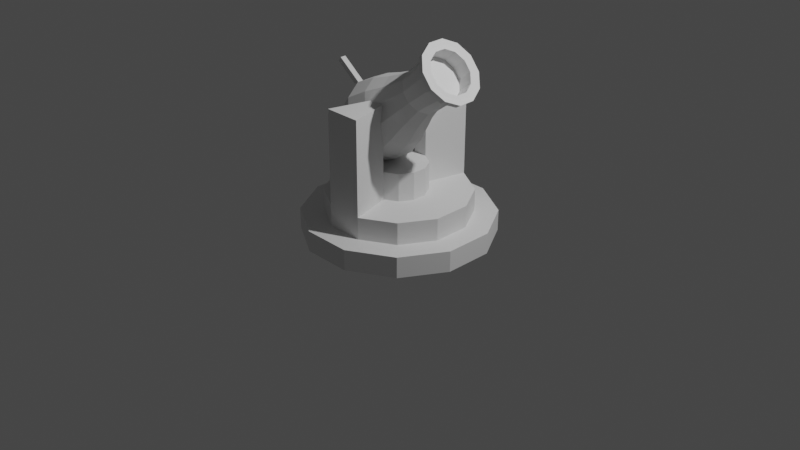 # Source: Bombard.blend  (saved by Blender 2.80.43; exported with 4.5.12 LTS)
import bpy
from mathutils import Matrix  # noqa: F401  (used for matrix-valued properties, if any)

bpy.ops.wm.read_factory_settings(use_empty=True)
scene = bpy.context.scene
scene.name = 'Scene'

# ---- collections
col_collection = bpy.data.collections.new('Collection'); scene.collection.children.link(col_collection)

# ---- world
world_world = bpy.data.worlds.new('World'); scene.world = world_world
world_world.use_nodes = True; world_world.node_tree.nodes.clear()
_N = world_world.node_tree.nodes; _L = world_world.node_tree.links
n0 = _N.new('ShaderNodeOutputWorld'); n0.name = 'World Output'; n0.location = (300, 300)
n1 = _N.new('ShaderNodeBackground'); n1.name = 'Background'; n1.location = (10, 300)
n1.inputs[0].default_value = (0.05088, 0.05088, 0.05088, 1.0)
_L.new(n1.outputs[0], n0.inputs[0])
n0.is_active_output = True
world_world.color = (0.05088, 0.05088, 0.05088)
world_world.use_sun_shadow = False
world_world.sun_shadow_jitter_overblur = 0.0

# ---- cameras
cam_camera = bpy.data.cameras.new('Camera')
cam_camera.clip_end = 100.0
cam_camera.ortho_scale = 7.314
cam_camera.dof.focus_distance = 0.0
cam_camera.dof.aperture_fstop = 128.0

# ---- lights
light_light = bpy.data.lights.new('Light', 'POINT')
light_light.transmission_factor = 0.0
light_light.cutoff_distance = 30.0
light_light.energy = 1000.0
light_light.shadow_buffer_clip_start = 1.001
light_light.shadow_soft_size = 0.1
light_light.shadow_maximum_resolution = 0.006
light_light.use_absolute_resolution = True

# ---- meshes
me_cylinder = bpy.data.meshes.new('Cylinder')
me_cylinder.from_pydata([(0.0, 1.0, -0.1106), (0.0, 1.0, 0.1106), (0.5, 0.866, -0.1106), (0.5, 0.866, 0.1106), (0.866, 0.5, -0.1106), (0.866, 0.5, 0.1106), (1.0, -4.371e-08, -0.1106), (1.0, -4.371e-08, 0.1106), (0.866, -0.5, -0.1106), (0.866, -0.5, 0.1106), (0.5, -0.866, -0.1106), (0.5, -0.866, 0.1106), (1.51e-07, -1.0, -0.1106), (1.51e-07, -1.0, 0.1106), (-0.5, -0.866, -0.1106), (-0.5, -0.866, 0.1106), (-0.866, -0.5, -0.1106), (-0.866, -0.5, 0.1106), (-1.0, -4.649e-07, -0.1106), (-1.0, -4.649e-07, 0.1106), (-0.866, 0.5, -0.1106), (-0.866, 0.5, 0.1106), (-0.5, 0.866, -0.1106), (-0.5, 0.866, 0.1106), (0.3786, 0.6557, 0.1106), (-2.413e-09, 0.7571, 0.1106), (0.6557, 0.3786, 0.1106), (0.7571, -6.687e-08, 0.1106), (0.6557, -0.3786, 0.1106), (0.3786, -0.6557, 0.1106), (1.119e-07, -0.7571, 0.1106), (-0.3786, -0.6557, 0.1106), (-0.6557, -0.3786, 0.1106), (-0.7571, -3.858e-07, 0.1106), (-0.6557, 0.3786, 0.1106), (-0.3786, 0.6557, 0.1106), (0.3786, 0.6557, 0.3433), (-2.413e-09, 0.7571, 0.3433), (0.6557, 0.3786, 0.3433), (0.7571, -6.687e-08, 0.3433), (0.6557, -0.3786, 0.3433), (0.3786, -0.6557, 0.3433), (1.119e-07, -0.7571, 0.3433), (-0.3786, -0.6557, 0.3433), (-0.6557, -0.3786, 0.3433), (-0.7571, -3.858e-07, 0.3433), (-0.6557, 0.3786, 0.3433), (-0.3786, 0.6557, 0.3433), (0.1485, 0.2572, 0.3433), (-1.453e-08, 0.297, 0.3433), (0.2572, 0.1485, 0.3433), (0.297, -1.168e-07, 0.3433), (0.2572, -0.1485, 0.3433), (0.1485, -0.2572, 0.3433), (3.032e-08, -0.297, 0.3433), (-0.1485, -0.2572, 0.3433), (-0.2572, -0.1485, 0.3433), (-0.297, -2.419e-07, 0.3433), (-0.2572, 0.1485, 0.3433), (-0.1485, 0.2572, 0.3433), (0.1485, 0.2572, 0.6358), (-1.865e-08, 0.297, 0.6358), (0.2572, 0.1485, 0.6358), (0.297, -1.168e-07, 0.6358), (0.2572, -0.1485, 0.6358), (0.1485, -0.2572, 0.6358), (2.62e-08, -0.297, 0.6358), (-0.1485, -0.2572, 0.6358), (-0.2572, -0.1485, 0.6358), (-0.297, -2.419e-07, 0.6358), (-0.2572, 0.1485, 0.6358), (-0.1485, 0.2572, 0.6358), (1.119e-07, -0.7571, 1.336), (0.3786, -0.6557, 1.336), (-2.413e-09, 0.7571, 1.336), (-0.3786, 0.6557, 1.336), (3.032e-08, -0.297, 1.336), (0.1485, -0.2572, 1.336), (-1.453e-08, 0.297, 1.336), (-0.1485, 0.2572, 1.336), (1.119e-07, -0.7571, 0.3433), (0.3786, -0.6557, 0.3433), (-2.413e-09, 0.7571, 0.3433), (-0.3786, 0.6557, 0.3433), (1.119e-07, -0.7571, 1.336), (0.3786, -0.6557, 1.336), (-2.413e-09, 0.7571, 1.336), (-0.3786, 0.6557, 1.336), (-2.413e-09, 0.7571, 0.3433), (-0.3786, 0.6557, 0.3433), (-2.413e-09, 0.7571, 1.336), (-0.3786, 0.6557, 1.336)], [], [(0, 1, 3, 2), (2, 3, 5, 4), (4, 5, 7, 6), (6, 7, 9, 8), (8, 9, 11, 10), (10, 11, 13, 12), (12, 13, 15, 14), (14, 15, 17, 16), (16, 17, 19, 18), (18, 19, 21, 20), (11, 9, 28, 29), (20, 21, 23, 22), (22, 23, 1, 0), (0, 2, 4, 6, 8, 10, 12, 14, 16, 18, 20, 22), (30, 29, 41, 42), (9, 7, 27, 28), (1, 23, 35, 25), (3, 1, 25, 24), (7, 5, 26, 27), (23, 21, 34, 35), (5, 3, 24, 26), (21, 19, 33, 34), (19, 17, 32, 33), (17, 15, 31, 32), (15, 13, 30, 31), (13, 11, 29, 30), (72, 42, 80, 84), (27, 26, 38, 39), (34, 33, 45, 46), (31, 30, 42, 43), (28, 27, 39, 40), (35, 34, 46, 47), (24, 25, 37, 36), (32, 31, 43, 44), (29, 28, 40, 41), (25, 35, 47, 37), (26, 24, 36, 38), (33, 32, 44, 45), (57, 56, 68, 69), (39, 38, 50, 51), (46, 45, 57, 58), (43, 42, 54, 55), (40, 39, 51, 52), (47, 46, 58, 59), (36, 37, 49, 48), (44, 43, 55, 56), (41, 40, 52, 53), (47, 59, 79, 75), (38, 36, 48, 50), (45, 44, 56, 57), (60, 61, 71, 70, 69, 68, 67, 66, 65, 64, 63, 62), (54, 53, 65, 66), (51, 50, 62, 63), (58, 57, 69, 70), (55, 54, 66, 67), (52, 51, 63, 64), (59, 58, 70, 71), (48, 49, 61, 60), (56, 55, 67, 68), (53, 52, 64, 65), (49, 59, 71, 61), (50, 48, 60, 62), (72, 73, 77, 76), (74, 75, 79, 78), (53, 54, 76, 77), (37, 47, 83, 82), (41, 53, 77, 73), (49, 37, 74, 78), (54, 42, 72, 76), (59, 49, 78, 79), (86, 82, 88, 90), (80, 81, 85, 84), (75, 74, 86, 87), (74, 37, 82, 86), (42, 41, 81, 80), (41, 73, 85, 81), (73, 72, 84, 85), (47, 75, 87, 83), (88, 89, 91, 90), (87, 86, 90, 91), (82, 83, 89, 88), (83, 87, 91, 89)])
_uv = me_cylinder.uv_layers.new(name='UVMap')
_uv.uv.foreach_set('vector', [1.0, 0.5, 1.0, 1.0, 0.9167, 1.0, 0.9167, 0.5, 0.9167, 0.5, 0.9167, 1.0, 0.8333, 1.0, 0.8333, 0.5, 0.8333, 0.5, 0.8333, 1.0, 0.75, 1.0, 0.75, 0.5, 0.75, 0.5, 0.75, 1.0, 0.6667, 1.0, 0.6667, 0.5, 0.6667, 0.5, 0.6667, 1.0, 0.5833, 1.0, 0.5833, 0.5, 0.5833, 0.5, 0.5833, 1.0, 0.5, 1.0, 0.5, 0.5, 0.5, 0.5, 0.5, 1.0, 0.4167, 1.0, 0.4167, 0.5, 0.4167, 0.5, 0.4167, 1.0, 0.3333, 1.0, 0.3333, 0.5, 0.3333, 0.5, 0.3333, 1.0, 0.25, 1.0, 0.25, 0.5, 0.25, 0.5, 0.25, 1.0, 0.1667, 1.0, 0.1667, 0.5, 0.5833, 1.0, 0.6667, 1.0, 0.6667, 1.0, 0.5833, 1.0, 0.1667, 0.5, 0.1667, 1.0, 0.08333, 1.0, 0.08333, 0.5, 0.08333, 0.5, 0.08333, 1.0, 7.451e-08, 1.0, 7.451e-08, 0.5, 0.75, 0.49, 0.87, 0.4578, 0.9578, 0.37, 0.99, 0.25, 0.9578, 0.13, 0.87, 0.04215, 0.75, 0.01, 0.63, 0.04215, 0.5422, 0.13, 0.51, 0.25, 0.5422, 0.37, 0.63, 0.4578, 0.5, 1.0, 0.5833, 1.0, 0.5833, 1.0, 0.5, 1.0, 0.6667, 1.0, 0.75, 1.0, 0.75, 1.0, 0.6667, 1.0, 7.451e-08, 1.0, 0.08333, 1.0, 0.08333, 1.0, 7.451e-08, 1.0, 0.9167, 1.0, 1.0, 1.0, 1.0, 1.0, 0.9167, 1.0, 0.75, 1.0, 0.8333, 1.0, 0.8333, 1.0, 0.75, 1.0, 0.08333, 1.0, 0.1667, 1.0, 0.1667, 1.0, 0.08333, 1.0, 0.8333, 1.0, 0.9167, 1.0, 0.9167, 1.0, 0.8333, 1.0, 0.1667, 1.0, 0.25, 1.0, 0.25, 1.0, 0.1667, 1.0, 0.25, 1.0, 0.3333, 1.0, 0.3333, 1.0, 0.25, 1.0, 0.3333, 1.0, 0.4167, 1.0, 0.4167, 1.0, 0.3333, 1.0, 0.4167, 1.0, 0.5, 1.0, 0.5, 1.0, 0.4167, 1.0, 0.5, 1.0, 0.5833, 1.0, 0.5833, 1.0, 0.5, 1.0, 0.5, 1.0, 0.5, 1.0, 0.5, 1.0, 0.5, 1.0, 0.75, 1.0, 0.8333, 1.0, 0.8333, 1.0, 0.75, 1.0, 0.1667, 1.0, 0.25, 1.0, 0.25, 1.0, 0.1667, 1.0, 0.4167, 1.0, 0.5, 1.0, 0.5, 1.0, 0.4167, 1.0, 0.6667, 1.0, 0.75, 1.0, 0.75, 1.0, 0.6667, 1.0, 0.08333, 1.0, 0.1667, 1.0, 0.1667, 1.0, 0.08333, 1.0, 0.9167, 1.0, 1.0, 1.0, 1.0, 1.0, 0.9167, 1.0, 0.3333, 1.0, 0.4167, 1.0, 0.4167, 1.0, 0.3333, 1.0, 0.5833, 1.0, 0.6667, 1.0, 0.6667, 1.0, 0.5833, 1.0, 7.451e-08, 1.0, 0.08333, 1.0, 0.08333, 1.0, 7.451e-08, 1.0, 0.8333, 1.0, 0.9167, 1.0, 0.9167, 1.0, 0.8333, 1.0, 0.25, 1.0, 0.3333, 1.0, 0.3333, 1.0, 0.25, 1.0, 0.25, 1.0, 0.3333, 1.0, 0.3333, 1.0, 0.25, 1.0, 0.75, 1.0, 0.8333, 1.0, 0.8333, 1.0, 0.75, 1.0, 0.1667, 1.0, 0.25, 1.0, 0.25, 1.0, 0.1667, 1.0, 0.4167, 1.0, 0.5, 1.0, 0.5, 1.0, 0.4167, 1.0, 0.6667, 1.0, 0.75, 1.0, 0.75, 1.0, 0.6667, 1.0, 0.08333, 1.0, 0.1667, 1.0, 0.1667, 1.0, 0.08333, 1.0, 0.9167, 1.0, 1.0, 1.0, 1.0, 1.0, 0.9167, 1.0, 0.3333, 1.0, 0.4167, 1.0, 0.4167, 1.0, 0.3333, 1.0, 0.5833, 1.0, 0.6667, 1.0, 0.6667, 1.0, 0.5833, 1.0, 0.08333, 1.0, 0.08333, 1.0, 0.08333, 1.0, 0.08333, 1.0, 0.8333, 1.0, 0.9167, 1.0, 0.9167, 1.0, 0.8333, 1.0, 0.25, 1.0, 0.3333, 1.0, 0.3333, 1.0, 0.25, 1.0, 0.37, 0.4578, 0.25, 0.49, 0.13, 0.4578, 0.04215, 0.37, 0.01, 0.25, 0.04215, 0.13, 0.13, 0.04215, 0.25, 0.01, 0.37, 0.04215, 0.4578, 0.13, 0.49, 0.25, 0.4578, 0.37, 0.5, 1.0, 0.5833, 1.0, 0.5833, 1.0, 0.5, 1.0, 0.75, 1.0, 0.8333, 1.0, 0.8333, 1.0, 0.75, 1.0, 0.1667, 1.0, 0.25, 1.0, 0.25, 1.0, 0.1667, 1.0, 0.4167, 1.0, 0.5, 1.0, 0.5, 1.0, 0.4167, 1.0, 0.6667, 1.0, 0.75, 1.0, 0.75, 1.0, 0.6667, 1.0, 0.08333, 1.0, 0.1667, 1.0, 0.1667, 1.0, 0.08333, 1.0, 0.9167, 1.0, 1.0, 1.0, 1.0, 1.0, 0.9167, 1.0, 0.3333, 1.0, 0.4167, 1.0, 0.4167, 1.0, 0.3333, 1.0, 0.5833, 1.0, 0.6667, 1.0, 0.6667, 1.0, 0.5833, 1.0, 7.451e-08, 1.0, 0.08333, 1.0, 0.08333, 1.0, 7.451e-08, 1.0, 0.8333, 1.0, 0.9167, 1.0, 0.9167, 1.0, 0.8333, 1.0, 0.5, 1.0, 0.5833, 1.0, 0.5833, 1.0, 0.5, 1.0, 7.451e-08, 1.0, 0.08333, 1.0, 0.08333, 1.0, 7.451e-08, 1.0, 0.5833, 1.0, 0.5, 1.0, 0.5, 1.0, 0.5833, 1.0, 7.451e-08, 1.0, 0.08333, 1.0, 0.08333, 1.0, 7.451e-08, 1.0, 0.5833, 1.0, 0.5833, 1.0, 0.5833, 1.0, 0.5833, 1.0, 1.0, 1.0, 1.0, 1.0, 1.0, 1.0, 1.0, 1.0, 0.5, 1.0, 0.5, 1.0, 0.5, 1.0, 0.5, 1.0, 0.08333, 1.0, 7.451e-08, 1.0, 7.451e-08, 1.0, 0.08333, 1.0, 1.0, 1.0, 1.0, 1.0, 1.0, 1.0, 1.0, 1.0, 0.5, 1.0, 0.5833, 1.0, 0.5833, 1.0, 0.5, 1.0, 0.08333, 1.0, 7.451e-08, 1.0, 7.451e-08, 1.0, 0.08333, 1.0, 1.0, 1.0, 1.0, 1.0, 1.0, 1.0, 1.0, 1.0, 0.5, 1.0, 0.5833, 1.0, 0.5833, 1.0, 0.5, 1.0, 0.5833, 1.0, 0.5833, 1.0, 0.5833, 1.0, 0.5833, 1.0, 0.5833, 1.0, 0.5, 1.0, 0.5, 1.0, 0.5833, 1.0, 0.08333, 1.0, 0.08333, 1.0, 0.08333, 1.0, 0.08333, 1.0, 7.451e-08, 1.0, 0.08333, 1.0, 0.08333, 1.0, 7.451e-08, 1.0, 0.08333, 1.0, 7.451e-08, 1.0, 7.451e-08, 1.0, 0.08333, 1.0, 7.451e-08, 1.0, 0.08333, 1.0, 0.08333, 1.0, 7.451e-08, 1.0, 0.08333, 1.0, 0.08333, 1.0, 0.08333, 1.0, 0.08333, 1.0])
me_cylinder.use_remesh_preserve_volume = False
me_cylinder.use_remesh_preserve_attributes = False
me_cylinder.use_mirror_vertex_groups = False
me_cylinder.update()
me_cylinder_001 = bpy.data.meshes.new('Cylinder.001')
me_cylinder_001.from_pydata([(1.96e-07, 0.3759, -0.6943), (1.735e-07, 0.2722, 0.6339), (0.1879, 0.3255, -0.6943), (0.1361, 0.2358, 0.6339), (0.3255, 0.1879, -0.6943), (0.2358, 0.1361, 0.6339), (0.3759, -9.554e-08, -0.6943), (0.2722, -1.103e-07, 0.6339), (0.3255, -0.1879, -0.6943), (0.2358, -0.1361, 0.6339), (0.1879, -0.3255, -0.6943), (0.1361, -0.2358, 0.6339), (2.368e-07, -0.3759, -0.6943), (2.146e-07, -0.2722, 0.6339), (-0.1879, -0.3255, -0.6943), (-0.1361, -0.2358, 0.6339), (-0.3255, -0.1879, -0.6943), (-0.2358, -0.1361, 0.6339), (-0.3759, -2.539e-07, -0.6943), (-0.2722, -2.249e-07, 0.6339), (-0.3255, 0.1879, -0.6943), (-0.2358, 0.1361, 0.6339), (-0.1879, 0.3255, -0.6943), (-0.1361, 0.2358, 0.6339), (2.173e-07, 0.4309, -0.4754), (2.083e-07, 0.3759, -0.2566), (1.968e-07, 0.2993, -0.06158), (1.872e-07, 0.2558, 0.06925), (1.802e-07, 0.2291, 0.1785), (1.76e-07, 0.2324, 0.2973), (1.75e-07, 0.2482, 0.4492), (0.1241, 0.215, 0.4492), (0.1162, 0.2013, 0.2973), (0.1146, 0.1984, 0.1785), (0.1279, 0.2215, 0.06925), (0.1496, 0.2592, -0.06158), (0.1879, 0.3255, -0.2566), (0.2155, 0.3732, -0.4754), (0.215, 0.1241, 0.4492), (0.2013, 0.1162, 0.2973), (0.1984, 0.1146, 0.1785), (0.2215, 0.1279, 0.06925), (0.2592, 0.1496, -0.06158), (0.3255, 0.1879, -0.2566), (0.3732, 0.2155, -0.4754), (0.2482, -1.134e-07, 0.4492), (0.2324, -1.146e-07, 0.2973), (0.2291, -1.137e-07, 0.1785), (0.2558, -1.096e-07, 0.06925), (0.2993, -1.039e-07, -0.06158), (0.3759, -9.554e-08, -0.2566), (0.4309, -8.771e-08, -0.4754), (0.215, -0.1241, 0.4492), (0.2013, -0.1162, 0.2973), (0.1984, -0.1146, 0.1785), (0.2215, -0.1279, 0.06925), (0.2592, -0.1496, -0.06158), (0.3255, -0.1879, -0.2566), (0.3732, -0.2155, -0.4754), (0.1241, -0.215, 0.4492), (0.1162, -0.2013, 0.2973), (0.1146, -0.1984, 0.1785), (0.1279, -0.2215, 0.06925), (0.1496, -0.2592, -0.06158), (0.1879, -0.3255, -0.2566), (0.2155, -0.3732, -0.4754), (2.105e-07, -0.2482, 0.4492), (2.079e-07, -0.2324, 0.2973), (2.095e-07, -0.2291, 0.1785), (2.184e-07, -0.2558, 0.06925), (2.31e-07, -0.2993, -0.06158), (2.492e-07, -0.3759, -0.2566), (2.581e-07, -0.4309, -0.4754), (-0.1241, -0.215, 0.4492), (-0.1162, -0.2013, 0.2973), (-0.1146, -0.1984, 0.1785), (-0.1279, -0.2215, 0.06925), (-0.1496, -0.2592, -0.06158), (-0.1879, -0.3255, -0.2566), (-0.2155, -0.3732, -0.4754), (-0.215, -0.1241, 0.4492), (-0.2013, -0.1162, 0.2973), (-0.1984, -0.1146, 0.1785), (-0.2215, -0.1279, 0.06925), (-0.2592, -0.1496, -0.06158), (-0.3255, -0.1879, -0.2566), (-0.3732, -0.2155, -0.4754), (-0.2482, -2.18e-07, 0.4492), (-0.2324, -2.125e-07, 0.2973), (-0.2291, -2.102e-07, 0.1785), (-0.2558, -2.173e-07, 0.06925), (-0.2993, -2.299e-07, -0.06158), (-0.3759, -2.539e-07, -0.2566), (-0.4309, -2.692e-07, -0.4754), (-0.215, 0.1241, 0.4492), (-0.2013, 0.1162, 0.2973), (-0.1984, 0.1146, 0.1785), (-0.2215, 0.1279, 0.06925), (-0.2592, 0.1496, -0.06158), (-0.3255, 0.1879, -0.2566), (-0.3732, 0.2155, -0.4754), (-0.1241, 0.215, 0.4492), (-0.1162, 0.2013, 0.2973), (-0.1146, 0.1984, 0.1785), (-0.1279, 0.2215, 0.06925), (-0.1496, 0.2592, -0.06158), (-0.1879, 0.3255, -0.2566), (-0.2155, 0.3732, -0.4754), (1.739e-07, 0.265, 0.5784), (0.1325, 0.2295, 0.5784), (0.2295, 0.1325, 0.5784), (0.265, -1.112e-07, 0.5784), (0.2295, -0.1325, 0.5784), (0.1325, -0.2295, 0.5784), (2.134e-07, -0.265, 0.5784), (-0.1325, -0.2295, 0.5784), (-0.2295, -0.1325, 0.5784), (-0.265, -2.229e-07, 0.5784), (-0.2295, 0.1325, 0.5784), (-0.1325, 0.2295, 0.5784), (0.1361, 0.2358, 0.6339), (1.735e-07, 0.2722, 0.6339), (1.739e-07, 0.265, 0.5784), (0.2358, 0.1361, 0.6339), (0.2722, -1.103e-07, 0.6339), (0.2358, -0.1361, 0.6339), (0.1361, -0.2358, 0.6339), (2.146e-07, -0.2722, 0.6339), (-0.1361, -0.2358, 0.6339), (-0.2358, -0.1361, 0.6339), (-0.2722, -2.249e-07, 0.6339), (-0.2358, 0.1361, 0.6339), (-0.1361, 0.2358, 0.6339), (0.1325, 0.2295, 0.5784), (0.2295, 0.1325, 0.5784), (0.265, -1.112e-07, 0.5784), (0.2295, -0.1325, 0.5784), (0.1325, -0.2295, 0.5784), (2.134e-07, -0.265, 0.5784), (-0.1325, -0.2295, 0.5784), (-0.2295, -0.1325, 0.5784), (-0.265, -2.229e-07, 0.5784), (-0.2295, 0.1325, 0.5784), (-0.1325, 0.2295, 0.5784), (0.1641, 0.2842, 0.6396), (1.944e-07, 0.3282, 0.6396), (1.914e-07, 0.3195, 0.5727), (0.2842, 0.1641, 0.6396), (0.3282, -9.363e-08, 0.6396), (0.2842, -0.1641, 0.6396), (0.1641, -0.2842, 0.6396), (2.278e-07, -0.3282, 0.6396), (-0.1641, -0.2842, 0.6396), (-0.2842, -0.1641, 0.6396), (-0.3282, -2.562e-07, 0.6396), (-0.2842, 0.1641, 0.6396), (-0.1641, 0.2842, 0.6396), (0.1597, 0.2767, 0.5727), (0.2767, 0.1597, 0.5727), (0.3195, -9.427e-08, 0.5727), (0.2767, -0.1597, 0.5727), (0.1597, -0.2767, 0.5727), (2.232e-07, -0.3195, 0.5727), (-0.1597, -0.2767, 0.5727), (-0.2767, -0.1597, 0.5727), (-0.3195, -2.525e-07, 0.5727), (-0.2767, 0.1597, 0.5727), (-0.1597, 0.2767, 0.5727), (0.1141, 0.1977, 0.6339), (1.688e-07, 0.2282, 0.6339), (0.1977, 0.1141, 0.6339), (0.2282, -1.19e-07, 0.6339), (0.1977, -0.1141, 0.6339), (0.1141, -0.1977, 0.6339), (1.951e-07, -0.2282, 0.6339), (-0.1141, -0.1977, 0.6339), (-0.1977, -0.1141, 0.6339), (-0.2282, -2.151e-07, 0.6339), (-0.1977, 0.1141, 0.6339), (-0.1141, 0.1977, 0.6339), (0.1141, 0.1977, 0.4629), (2.209e-07, 0.2282, 0.4629), (0.1977, 0.1141, 0.4629), (0.2282, -1.134e-07, 0.4629), (0.1977, -0.1141, 0.4629), (0.1141, -0.1977, 0.4629), (2.473e-07, -0.2282, 0.4629), (-0.1141, -0.1977, 0.4629), (-0.1977, -0.1141, 0.4629), (-0.2282, -2.095e-07, 0.4629), (-0.1977, 0.1141, 0.4629), (-0.1141, 0.1977, 0.4629), (1.806e-07, 0.2665, -0.8483), (0.1333, 0.2308, -0.8483), (0.2308, 0.1333, -0.8483), (0.2665, -1.088e-07, -0.8483), (0.2308, -0.1333, -0.8483), (0.1333, -0.2308, -0.8483), (1.927e-07, -0.2665, -0.8483), (-0.1333, -0.2308, -0.8483), (-0.2308, -0.1333, -0.8483), (-0.2665, -2.211e-07, -0.8483), (-0.2308, 0.1333, -0.8483), (-0.1333, 0.2308, -0.8483), (1.38e-07, 0.1421, -0.9479), (0.07106, 0.1231, -0.9479), (0.1231, 0.07106, -0.9479), (0.1421, -1.221e-07, -0.9479), (0.1231, -0.07106, -0.9479), (0.07106, -0.1231, -0.9479), (1.405e-07, -0.1421, -0.9479), (-0.07106, -0.1231, -0.9479), (-0.1231, -0.07106, -0.9479), (-0.1421, -1.86e-07, -0.9479), (-0.1231, 0.07106, -0.9479), (-0.07106, 0.1231, -0.9479), (-0.3732, -0.2155, -0.4754), (-0.3255, -0.1879, -0.6943), (-0.3759, -2.539e-07, -0.6943), (-0.4309, -2.692e-07, -0.4754), (-0.3755, -0.1321, -0.555), (-0.3625, -0.1246, -0.6147), (-0.3762, -0.07333, -0.6147), (-0.3913, -0.07333, -0.555), (-0.3755, -0.1321, -0.555), (-0.3625, -0.1246, -0.6147), (-0.3762, -0.07333, -0.6147), (-0.3913, -0.07333, -0.555), (-0.5534, -0.1798, -0.5997), (-0.5404, -0.1723, -0.6594), (-0.5541, -0.121, -0.6594), (-0.5691, -0.121, -0.5997), (-0.7099, -0.2217, -0.6391), (-0.6969, -0.2142, -0.6988), (-0.7107, -0.1629, -0.6988), (-0.7257, -0.1629, -0.6391)], [], [(9, 11, 126, 125), (115, 114, 138, 139), (23, 1, 121, 132), (116, 115, 139, 140), (13, 15, 128, 127), (3, 5, 123, 120), (109, 108, 122, 133), (117, 116, 140, 141), (110, 109, 133, 134), (17, 19, 130, 129), (11, 9, 172, 173), (7, 9, 125, 124), (118, 117, 141, 142), (20, 22, 203, 202), (22, 107, 24, 0), (107, 106, 25, 24), (106, 105, 26, 25), (105, 104, 27, 26), (104, 103, 28, 27), (103, 102, 29, 28), (102, 101, 30, 29), (20, 100, 107, 22), (100, 99, 106, 107), (99, 98, 105, 106), (98, 97, 104, 105), (97, 96, 103, 104), (96, 95, 102, 103), (95, 94, 101, 102), (18, 93, 100, 20), (93, 92, 99, 100), (92, 91, 98, 99), (91, 90, 97, 98), (90, 89, 96, 97), (89, 88, 95, 96), (88, 87, 94, 95), (16, 86, 216, 217), (86, 85, 92, 93), (85, 84, 91, 92), (84, 83, 90, 91), (83, 82, 89, 90), (82, 81, 88, 89), (81, 80, 87, 88), (14, 79, 86, 16), (79, 78, 85, 86), (78, 77, 84, 85), (77, 76, 83, 84), (76, 75, 82, 83), (75, 74, 81, 82), (74, 73, 80, 81), (12, 72, 79, 14), (72, 71, 78, 79), (71, 70, 77, 78), (70, 69, 76, 77), (69, 68, 75, 76), (68, 67, 74, 75), (67, 66, 73, 74), (10, 65, 72, 12), (65, 64, 71, 72), (64, 63, 70, 71), (63, 62, 69, 70), (62, 61, 68, 69), (61, 60, 67, 68), (60, 59, 66, 67), (8, 58, 65, 10), (58, 57, 64, 65), (57, 56, 63, 64), (56, 55, 62, 63), (55, 54, 61, 62), (54, 53, 60, 61), (53, 52, 59, 60), (6, 51, 58, 8), (51, 50, 57, 58), (50, 49, 56, 57), (49, 48, 55, 56), (48, 47, 54, 55), (47, 46, 53, 54), (46, 45, 52, 53), (4, 44, 51, 6), (44, 43, 50, 51), (43, 42, 49, 50), (42, 41, 48, 49), (41, 40, 47, 48), (40, 39, 46, 47), (39, 38, 45, 46), (2, 37, 44, 4), (37, 36, 43, 44), (36, 35, 42, 43), (35, 34, 41, 42), (34, 33, 40, 41), (33, 32, 39, 40), (32, 31, 38, 39), (0, 24, 37, 2), (24, 25, 36, 37), (25, 26, 35, 36), (26, 27, 34, 35), (27, 28, 33, 34), (28, 29, 32, 33), (29, 30, 31, 32), (101, 119, 108, 30), (94, 118, 119, 101), (87, 117, 118, 94), (80, 116, 117, 87), (73, 115, 116, 80), (66, 114, 115, 73), (59, 113, 114, 66), (52, 112, 113, 59), (45, 111, 112, 52), (38, 110, 111, 45), (31, 109, 110, 38), (30, 108, 109, 31), (129, 130, 154, 153), (137, 136, 160, 161), (128, 129, 153, 152), (138, 137, 161, 162), (121, 120, 144, 145), (127, 128, 152, 151), (139, 138, 162, 163), (126, 127, 151, 150), (140, 139, 163, 164), (133, 122, 146, 157), (125, 126, 150, 149), (141, 140, 164, 165), (19, 21, 131, 130), (114, 113, 137, 138), (5, 7, 124, 123), (15, 17, 129, 128), (113, 112, 136, 137), (1, 3, 120, 121), (108, 119, 143, 122), (112, 111, 135, 136), (11, 13, 127, 126), (119, 118, 142, 143), (21, 23, 132, 131), (111, 110, 134, 135), (146, 145, 144, 157), (157, 144, 147, 158), (158, 147, 148, 159), (159, 148, 149, 160), (160, 149, 150, 161), (161, 150, 151, 162), (162, 151, 152, 163), (163, 152, 153, 164), (164, 153, 154, 165), (165, 154, 155, 166), (166, 155, 156, 167), (167, 156, 145, 146), (122, 143, 167, 146), (120, 123, 147, 144), (136, 135, 159, 160), (130, 131, 155, 154), (143, 142, 166, 167), (123, 124, 148, 147), (135, 134, 158, 159), (131, 132, 156, 155), (142, 141, 165, 166), (124, 125, 149, 148), (134, 133, 157, 158), (132, 121, 145, 156), (172, 171, 183, 184), (9, 7, 171, 172), (1, 23, 179, 169), (3, 1, 169, 168), (7, 5, 170, 171), (23, 21, 178, 179), (5, 3, 168, 170), (21, 19, 177, 178), (19, 17, 176, 177), (17, 15, 175, 176), (15, 13, 174, 175), (13, 11, 173, 174), (180, 181, 191, 190, 189, 188, 187, 186, 185, 184, 183, 182), (179, 178, 190, 191), (168, 169, 181, 180), (176, 175, 187, 188), (173, 172, 184, 185), (169, 179, 191, 181), (170, 168, 180, 182), (177, 176, 188, 189), (174, 173, 185, 186), (171, 170, 182, 183), (178, 177, 189, 190), (175, 174, 186, 187), (198, 199, 211, 210), (2, 4, 194, 193), (18, 20, 202, 201), (16, 18, 201, 200), (14, 16, 200, 199), (12, 14, 199, 198), (10, 12, 198, 197), (8, 10, 197, 196), (6, 8, 196, 195), (22, 0, 192, 203), (0, 2, 193, 192), (4, 6, 195, 194), (204, 205, 206, 207, 208, 209, 210, 211, 212, 213, 214, 215), (195, 196, 208, 207), (202, 203, 215, 214), (192, 193, 205, 204), (199, 200, 212, 211), (196, 197, 209, 208), (203, 192, 204, 215), (193, 194, 206, 205), (200, 201, 213, 212), (197, 198, 210, 209), (194, 195, 207, 206), (201, 202, 214, 213), (219, 218, 222, 223), (86, 93, 219, 216), (93, 18, 218, 219), (18, 16, 217, 218), (220, 223, 227, 224), (217, 216, 220, 221), (216, 219, 223, 220), (218, 217, 221, 222), (227, 226, 230, 231), (222, 221, 225, 226), (223, 222, 226, 227), (221, 220, 224, 225), (231, 230, 234, 235), (225, 224, 228, 229), (224, 227, 231, 228), (226, 225, 229, 230), (233, 232, 235, 234), (229, 228, 232, 233), (228, 231, 235, 232), (230, 229, 233, 234)])
_uv = me_cylinder_001.uv_layers.new(name='UVMap')
_uv.uv.foreach_set('vector', [0.4578, 0.13, 0.37, 0.04215, 0.37, 0.04215, 0.4578, 0.13, 0.4167, 0.9812, 0.5, 0.9812, 0.5, 0.9812, 0.4167, 0.9812, 0.13, 0.4578, 0.25, 0.49, 0.25, 0.49, 0.13, 0.4578, 0.3333, 0.9812, 0.4167, 0.9812, 0.4167, 0.9812, 0.3333, 0.9812, 0.25, 0.01, 0.13, 0.04215, 0.13, 0.04215, 0.25, 0.01, 0.37, 0.4578, 0.4578, 0.37, 0.4578, 0.37, 0.37, 0.4578, 0.9167, 0.9812, 1.0, 0.9812, 1.0, 0.9812, 0.9167, 0.9812, 0.25, 0.9812, 0.3333, 0.9812, 0.3333, 0.9812, 0.25, 0.9812, 0.8333, 0.9812, 0.9167, 0.9812, 0.9167, 0.9812, 0.8333, 0.9812, 0.04215, 0.13, 0.01, 0.25, 0.01, 0.25, 0.04215, 0.13, 0.37, 0.04215, 0.4578, 0.13, 0.4578, 0.13, 0.37, 0.04215, 0.49, 0.25, 0.4578, 0.13, 0.4578, 0.13, 0.49, 0.25, 0.1667, 0.9812, 0.25, 0.9812, 0.25, 0.9812, 0.1667, 0.9812, 0.1667, 0.5, 0.08333, 0.5, 0.08333, 0.5, 0.1667, 0.5, 0.08333, 0.5, 0.08333, 0.5625, 7.451e-08, 0.5625, 7.451e-08, 0.5, 0.08333, 0.5625, 0.08333, 0.625, 7.451e-08, 0.625, 7.451e-08, 0.5625, 0.08333, 0.625, 0.08333, 0.6875, 7.451e-08, 0.6875, 7.451e-08, 0.625, 0.08333, 0.6875, 0.08333, 0.75, 7.451e-08, 0.75, 7.451e-08, 0.6875, 0.08333, 0.75, 0.08333, 0.8125, 7.451e-08, 0.8125, 7.451e-08, 0.75, 0.08333, 0.8125, 0.08333, 0.875, 7.451e-08, 0.875, 7.451e-08, 0.8125, 0.08333, 0.875, 0.08333, 0.9375, 7.451e-08, 0.9375, 7.451e-08, 0.875, 0.1667, 0.5, 0.1667, 0.5625, 0.08333, 0.5625, 0.08333, 0.5, 0.1667, 0.5625, 0.1667, 0.625, 0.08333, 0.625, 0.08333, 0.5625, 0.1667, 0.625, 0.1667, 0.6875, 0.08333, 0.6875, 0.08333, 0.625, 0.1667, 0.6875, 0.1667, 0.75, 0.08333, 0.75, 0.08333, 0.6875, 0.1667, 0.75, 0.1667, 0.8125, 0.08333, 0.8125, 0.08333, 0.75, 0.1667, 0.8125, 0.1667, 0.875, 0.08333, 0.875, 0.08333, 0.8125, 0.1667, 0.875, 0.1667, 0.9375, 0.08333, 0.9375, 0.08333, 0.875, 0.25, 0.5, 0.25, 0.5625, 0.1667, 0.5625, 0.1667, 0.5, 0.25, 0.5625, 0.25, 0.625, 0.1667, 0.625, 0.1667, 0.5625, 0.25, 0.625, 0.25, 0.6875, 0.1667, 0.6875, 0.1667, 0.625, 0.25, 0.6875, 0.25, 0.75, 0.1667, 0.75, 0.1667, 0.6875, 0.25, 0.75, 0.25, 0.8125, 0.1667, 0.8125, 0.1667, 0.75, 0.25, 0.8125, 0.25, 0.875, 0.1667, 0.875, 0.1667, 0.8125, 0.25, 0.875, 0.25, 0.9375, 0.1667, 0.9375, 0.1667, 0.875, 0.3333, 0.5, 0.3333, 0.5625, 0.3333, 0.5625, 0.3333, 0.5, 0.3333, 0.5625, 0.3333, 0.625, 0.25, 0.625, 0.25, 0.5625, 0.3333, 0.625, 0.3333, 0.6875, 0.25, 0.6875, 0.25, 0.625, 0.3333, 0.6875, 0.3333, 0.75, 0.25, 0.75, 0.25, 0.6875, 0.3333, 0.75, 0.3333, 0.8125, 0.25, 0.8125, 0.25, 0.75, 0.3333, 0.8125, 0.3333, 0.875, 0.25, 0.875, 0.25, 0.8125, 0.3333, 0.875, 0.3333, 0.9375, 0.25, 0.9375, 0.25, 0.875, 0.4167, 0.5, 0.4167, 0.5625, 0.3333, 0.5625, 0.3333, 0.5, 0.4167, 0.5625, 0.4167, 0.625, 0.3333, 0.625, 0.3333, 0.5625, 0.4167, 0.625, 0.4167, 0.6875, 0.3333, 0.6875, 0.3333, 0.625, 0.4167, 0.6875, 0.4167, 0.75, 0.3333, 0.75, 0.3333, 0.6875, 0.4167, 0.75, 0.4167, 0.8125, 0.3333, 0.8125, 0.3333, 0.75, 0.4167, 0.8125, 0.4167, 0.875, 0.3333, 0.875, 0.3333, 0.8125, 0.4167, 0.875, 0.4167, 0.9375, 0.3333, 0.9375, 0.3333, 0.875, 0.5, 0.5, 0.5, 0.5625, 0.4167, 0.5625, 0.4167, 0.5, 0.5, 0.5625, 0.5, 0.625, 0.4167, 0.625, 0.4167, 0.5625, 0.5, 0.625, 0.5, 0.6875, 0.4167, 0.6875, 0.4167, 0.625, 0.5, 0.6875, 0.5, 0.75, 0.4167, 0.75, 0.4167, 0.6875, 0.5, 0.75, 0.5, 0.8125, 0.4167, 0.8125, 0.4167, 0.75, 0.5, 0.8125, 0.5, 0.875, 0.4167, 0.875, 0.4167, 0.8125, 0.5, 0.875, 0.5, 0.9375, 0.4167, 0.9375, 0.4167, 0.875, 0.5833, 0.5, 0.5833, 0.5625, 0.5, 0.5625, 0.5, 0.5, 0.5833, 0.5625, 0.5833, 0.625, 0.5, 0.625, 0.5, 0.5625, 0.5833, 0.625, 0.5833, 0.6875, 0.5, 0.6875, 0.5, 0.625, 0.5833, 0.6875, 0.5833, 0.75, 0.5, 0.75, 0.5, 0.6875, 0.5833, 0.75, 0.5833, 0.8125, 0.5, 0.8125, 0.5, 0.75, 0.5833, 0.8125, 0.5833, 0.875, 0.5, 0.875, 0.5, 0.8125, 0.5833, 0.875, 0.5833, 0.9375, 0.5, 0.9375, 0.5, 0.875, 0.6667, 0.5, 0.6667, 0.5625, 0.5833, 0.5625, 0.5833, 0.5, 0.6667, 0.5625, 0.6667, 0.625, 0.5833, 0.625, 0.5833, 0.5625, 0.6667, 0.625, 0.6667, 0.6875, 0.5833, 0.6875, 0.5833, 0.625, 0.6667, 0.6875, 0.6667, 0.75, 0.5833, 0.75, 0.5833, 0.6875, 0.6667, 0.75, 0.6667, 0.8125, 0.5833, 0.8125, 0.5833, 0.75, 0.6667, 0.8125, 0.6667, 0.875, 0.5833, 0.875, 0.5833, 0.8125, 0.6667, 0.875, 0.6667, 0.9375, 0.5833, 0.9375, 0.5833, 0.875, 0.75, 0.5, 0.75, 0.5625, 0.6667, 0.5625, 0.6667, 0.5, 0.75, 0.5625, 0.75, 0.625, 0.6667, 0.625, 0.6667, 0.5625, 0.75, 0.625, 0.75, 0.6875, 0.6667, 0.6875, 0.6667, 0.625, 0.75, 0.6875, 0.75, 0.75, 0.6667, 0.75, 0.6667, 0.6875, 0.75, 0.75, 0.75, 0.8125, 0.6667, 0.8125, 0.6667, 0.75, 0.75, 0.8125, 0.75, 0.875, 0.6667, 0.875, 0.6667, 0.8125, 0.75, 0.875, 0.75, 0.9375, 0.6667, 0.9375, 0.6667, 0.875, 0.8333, 0.5, 0.8333, 0.5625, 0.75, 0.5625, 0.75, 0.5, 0.8333, 0.5625, 0.8333, 0.625, 0.75, 0.625, 0.75, 0.5625, 0.8333, 0.625, 0.8333, 0.6875, 0.75, 0.6875, 0.75, 0.625, 0.8333, 0.6875, 0.8333, 0.75, 0.75, 0.75, 0.75, 0.6875, 0.8333, 0.75, 0.8333, 0.8125, 0.75, 0.8125, 0.75, 0.75, 0.8333, 0.8125, 0.8333, 0.875, 0.75, 0.875, 0.75, 0.8125, 0.8333, 0.875, 0.8333, 0.9375, 0.75, 0.9375, 0.75, 0.875, 0.9167, 0.5, 0.9167, 0.5625, 0.8333, 0.5625, 0.8333, 0.5, 0.9167, 0.5625, 0.9167, 0.625, 0.8333, 0.625, 0.8333, 0.5625, 0.9167, 0.625, 0.9167, 0.6875, 0.8333, 0.6875, 0.8333, 0.625, 0.9167, 0.6875, 0.9167, 0.75, 0.8333, 0.75, 0.8333, 0.6875, 0.9167, 0.75, 0.9167, 0.8125, 0.8333, 0.8125, 0.8333, 0.75, 0.9167, 0.8125, 0.9167, 0.875, 0.8333, 0.875, 0.8333, 0.8125, 0.9167, 0.875, 0.9167, 0.9375, 0.8333, 0.9375, 0.8333, 0.875, 1.0, 0.5, 1.0, 0.5625, 0.9167, 0.5625, 0.9167, 0.5, 1.0, 0.5625, 1.0, 0.625, 0.9167, 0.625, 0.9167, 0.5625, 1.0, 0.625, 1.0, 0.6875, 0.9167, 0.6875, 0.9167, 0.625, 1.0, 0.6875, 1.0, 0.75, 0.9167, 0.75, 0.9167, 0.6875, 1.0, 0.75, 1.0, 0.8125, 0.9167, 0.8125, 0.9167, 0.75, 1.0, 0.8125, 1.0, 0.875, 0.9167, 0.875, 0.9167, 0.8125, 1.0, 0.875, 1.0, 0.9375, 0.9167, 0.9375, 0.9167, 0.875, 0.08333, 0.9375, 0.08333, 0.9812, 7.451e-08, 0.9812, 7.451e-08, 0.9375, 0.1667, 0.9375, 0.1667, 0.9812, 0.08333, 0.9812, 0.08333, 0.9375, 0.25, 0.9375, 0.25, 0.9812, 0.1667, 0.9812, 0.1667, 0.9375, 0.3333, 0.9375, 0.3333, 0.9812, 0.25, 0.9812, 0.25, 0.9375, 0.4167, 0.9375, 0.4167, 0.9812, 0.3333, 0.9812, 0.3333, 0.9375, 0.5, 0.9375, 0.5, 0.9812, 0.4167, 0.9812, 0.4167, 0.9375, 0.5833, 0.9375, 0.5833, 0.9812, 0.5, 0.9812, 0.5, 0.9375, 0.6667, 0.9375, 0.6667, 0.9812, 0.5833, 0.9812, 0.5833, 0.9375, 0.75, 0.9375, 0.75, 0.9812, 0.6667, 0.9812, 0.6667, 0.9375, 0.8333, 0.9375, 0.8333, 0.9812, 0.75, 0.9812, 0.75, 0.9375, 0.9167, 0.9375, 0.9167, 0.9812, 0.8333, 0.9812, 0.8333, 0.9375, 1.0, 0.9375, 1.0, 0.9812, 0.9167, 0.9812, 0.9167, 0.9375, 0.04215, 0.13, 0.01, 0.25, 0.01, 0.25, 0.04215, 0.13, 0.5833, 0.9812, 0.6667, 0.9812, 0.6667, 0.9812, 0.5833, 0.9812, 0.13, 0.04215, 0.04215, 0.13, 0.04215, 0.13, 0.13, 0.04215, 0.5, 0.9812, 0.5833, 0.9812, 0.5833, 0.9812, 0.5, 0.9812, 0.25, 0.49, 0.37, 0.4578, 0.37, 0.4578, 0.25, 0.49, 0.25, 0.01, 0.13, 0.04215, 0.13, 0.04215, 0.25, 0.01, 0.4167, 0.9812, 0.5, 0.9812, 0.5, 0.9812, 0.4167, 0.9812, 0.37, 0.04215, 0.25, 0.01, 0.25, 0.01, 0.37, 0.04215, 0.3333, 0.9812, 0.4167, 0.9812, 0.4167, 0.9812, 0.3333, 0.9812, 0.9167, 0.9812, 1.0, 0.9812, 1.0, 0.9812, 0.9167, 0.9812, 0.4578, 0.13, 0.37, 0.04215, 0.37, 0.04215, 0.4578, 0.13, 0.25, 0.9812, 0.3333, 0.9812, 0.3333, 0.9812, 0.25, 0.9812, 0.01, 0.25, 0.04215, 0.37, 0.04215, 0.37, 0.01, 0.25, 0.5, 0.9812, 0.5833, 0.9812, 0.5833, 0.9812, 0.5, 0.9812, 0.4578, 0.37, 0.49, 0.25, 0.49, 0.25, 0.4578, 0.37, 0.13, 0.04215, 0.04215, 0.13, 0.04215, 0.13, 0.13, 0.04215, 0.5833, 0.9812, 0.6667, 0.9812, 0.6667, 0.9812, 0.5833, 0.9812, 0.25, 0.49, 0.37, 0.4578, 0.37, 0.4578, 0.25, 0.49, 7.451e-08, 0.9812, 0.08333, 0.9812, 0.08333, 0.9812, 7.451e-08, 0.9812, 0.6667, 0.9812, 0.75, 0.9812, 0.75, 0.9812, 0.6667, 0.9812, 0.37, 0.04215, 0.25, 0.01, 0.25, 0.01, 0.37, 0.04215, 0.08333, 0.9812, 0.1667, 0.9812, 0.1667, 0.9812, 0.08333, 0.9812, 0.04215, 0.37, 0.13, 0.4578, 0.13, 0.4578, 0.04215, 0.37, 0.75, 0.9812, 0.8333, 0.9812, 0.8333, 0.9812, 0.75, 0.9812, 1.0, 0.9812, 1.0, 1.0, 0.9167, 1.0, 0.9167, 0.9812, 0.9167, 0.9812, 0.9167, 1.0, 0.8333, 1.0, 0.8333, 0.9812, 0.8333, 0.9812, 0.8333, 1.0, 0.75, 1.0, 0.75, 0.9812, 0.75, 0.9812, 0.75, 1.0, 0.6667, 1.0, 0.6667, 0.9812, 0.6667, 0.9812, 0.6667, 1.0, 0.5833, 1.0, 0.5833, 0.9812, 0.5833, 0.9812, 0.5833, 1.0, 0.5, 1.0, 0.5, 0.9812, 0.5, 0.9812, 0.5, 1.0, 0.4167, 1.0, 0.4167, 0.9812, 0.4167, 0.9812, 0.4167, 1.0, 0.3333, 1.0, 0.3333, 0.9812, 0.3333, 0.9812, 0.3333, 1.0, 0.25, 1.0, 0.25, 0.9812, 0.25, 0.9812, 0.25, 1.0, 0.1667, 1.0, 0.1667, 0.9812, 0.1667, 0.9812, 0.1667, 1.0, 0.08333, 1.0, 0.08333, 0.9812, 0.08333, 0.9812, 0.08333, 1.0, 7.451e-08, 1.0, 7.451e-08, 0.9812, 7.451e-08, 0.9812, 0.08333, 0.9812, 0.08333, 0.9812, 7.451e-08, 0.9812, 0.37, 0.4578, 0.4578, 0.37, 0.4578, 0.37, 0.37, 0.4578, 0.6667, 0.9812, 0.75, 0.9812, 0.75, 0.9812, 0.6667, 0.9812, 0.01, 0.25, 0.04215, 0.37, 0.04215, 0.37, 0.01, 0.25, 0.08333, 0.9812, 0.1667, 0.9812, 0.1667, 0.9812, 0.08333, 0.9812, 0.4578, 0.37, 0.49, 0.25, 0.49, 0.25, 0.4578, 0.37, 0.75, 0.9812, 0.8333, 0.9812, 0.8333, 0.9812, 0.75, 0.9812, 0.04215, 0.37, 0.13, 0.4578, 0.13, 0.4578, 0.04215, 0.37, 0.1667, 0.9812, 0.25, 0.9812, 0.25, 0.9812, 0.1667, 0.9812, 0.49, 0.25, 0.4578, 0.13, 0.4578, 0.13, 0.49, 0.25, 0.8333, 0.9812, 0.9167, 0.9812, 0.9167, 0.9812, 0.8333, 0.9812, 0.13, 0.4578, 0.25, 0.49, 0.25, 0.49, 0.13, 0.4578, 0.4578, 0.13, 0.49, 0.25, 0.49, 0.25, 0.4578, 0.13, 0.4578, 0.13, 0.49, 0.25, 0.49, 0.25, 0.4578, 0.13, 0.25, 0.49, 0.13, 0.4578, 0.13, 0.4578, 0.25, 0.49, 0.37, 0.4578, 0.25, 0.49, 0.25, 0.49, 0.37, 0.4578, 0.49, 0.25, 0.4578, 0.37, 0.4578, 0.37, 0.49, 0.25, 0.13, 0.4578, 0.04215, 0.37, 0.04215, 0.37, 0.13, 0.4578, 0.4578, 0.37, 0.37, 0.4578, 0.37, 0.4578, 0.4578, 0.37, 0.04215, 0.37, 0.01, 0.25, 0.01, 0.25, 0.04215, 0.37, 0.01, 0.25, 0.04215, 0.13, 0.04215, 0.13, 0.01, 0.25, 0.04215, 0.13, 0.13, 0.04215, 0.13, 0.04215, 0.04215, 0.13, 0.13, 0.04215, 0.25, 0.01, 0.25, 0.01, 0.13, 0.04215, 0.25, 0.01, 0.37, 0.04215, 0.37, 0.04215, 0.25, 0.01, 0.37, 0.4578, 0.25, 0.49, 0.13, 0.4578, 0.04215, 0.37, 0.01, 0.25, 0.04215, 0.13, 0.13, 0.04215, 0.25, 0.01, 0.37, 0.04215, 0.4578, 0.13, 0.49, 0.25, 0.4578, 0.37, 0.13, 0.4578, 0.04215, 0.37, 0.04215, 0.37, 0.13, 0.4578, 0.37, 0.4578, 0.25, 0.49, 0.25, 0.49, 0.37, 0.4578, 0.04215, 0.13, 0.13, 0.04215, 0.13, 0.04215, 0.04215, 0.13, 0.37, 0.04215, 0.4578, 0.13, 0.4578, 0.13, 0.37, 0.04215, 0.25, 0.49, 0.13, 0.4578, 0.13, 0.4578, 0.25, 0.49, 0.4578, 0.37, 0.37, 0.4578, 0.37, 0.4578, 0.4578, 0.37, 0.01, 0.25, 0.04215, 0.13, 0.04215, 0.13, 0.01, 0.25, 0.25, 0.01, 0.37, 0.04215, 0.37, 0.04215, 0.25, 0.01, 0.49, 0.25, 0.4578, 0.37, 0.4578, 0.37, 0.49, 0.25, 0.04215, 0.37, 0.01, 0.25, 0.01, 0.25, 0.04215, 0.37, 0.13, 0.04215, 0.25, 0.01, 0.25, 0.01, 0.13, 0.04215, 0.5, 0.5, 0.4167, 0.5, 0.4167, 0.5, 0.5, 0.5, 0.9167, 0.5, 0.8333, 0.5, 0.8333, 0.5, 0.9167, 0.5, 0.25, 0.5, 0.1667, 0.5, 0.1667, 0.5, 0.25, 0.5, 0.3333, 0.5, 0.25, 0.5, 0.25, 0.5, 0.3333, 0.5, 0.4167, 0.5, 0.3333, 0.5, 0.3333, 0.5, 0.4167, 0.5, 0.5, 0.5, 0.4167, 0.5, 0.4167, 0.5, 0.5, 0.5, 0.5833, 0.5, 0.5, 0.5, 0.5, 0.5, 0.5833, 0.5, 0.6667, 0.5, 0.5833, 0.5, 0.5833, 0.5, 0.6667, 0.5, 0.75, 0.5, 0.6667, 0.5, 0.6667, 0.5, 0.75, 0.5, 0.08333, 0.5, 7.451e-08, 0.5, 7.451e-08, 0.5, 0.08333, 0.5, 1.0, 0.5, 0.9167, 0.5, 0.9167, 0.5, 1.0, 0.5, 0.8333, 0.5, 0.75, 0.5, 0.75, 0.5, 0.8333, 0.5, 0.75, 0.49, 0.87, 0.4578, 0.9578, 0.37, 0.99, 0.25, 0.9578, 0.13, 0.87, 0.04215, 0.75, 0.01, 0.63, 0.04215, 0.5422, 0.13, 0.51, 0.25, 0.5422, 0.37, 0.63, 0.4578, 0.75, 0.5, 0.6667, 0.5, 0.6667, 0.5, 0.75, 0.5, 0.1667, 0.5, 0.08333, 0.5, 0.08333, 0.5, 0.1667, 0.5, 1.0, 0.5, 0.9167, 0.5, 0.9167, 0.5, 1.0, 0.5, 0.4167, 0.5, 0.3333, 0.5, 0.3333, 0.5, 0.4167, 0.5, 0.6667, 0.5, 0.5833, 0.5, 0.5833, 0.5, 0.6667, 0.5, 0.08333, 0.5, 7.451e-08, 0.5, 7.451e-08, 0.5, 0.08333, 0.5, 0.9167, 0.5, 0.8333, 0.5, 0.8333, 0.5, 0.9167, 0.5, 0.3333, 0.5, 0.25, 0.5, 0.25, 0.5, 0.3333, 0.5, 0.5833, 0.5, 0.5, 0.5, 0.5, 0.5, 0.5833, 0.5, 0.8333, 0.5, 0.75, 0.5, 0.75, 0.5, 0.8333, 0.5, 0.25, 0.5, 0.1667, 0.5, 0.1667, 0.5, 0.25, 0.5, 0.25, 0.5625, 0.25, 0.5, 0.25, 0.5, 0.25, 0.5625, 0.3333, 0.5625, 0.25, 0.5625, 0.25, 0.5625, 0.3333, 0.5625, 0.25, 0.5625, 0.25, 0.5, 0.25, 0.5, 0.25, 0.5625, 0.25, 0.5, 0.3333, 0.5, 0.3333, 0.5, 0.25, 0.5, 0.3333, 0.5625, 0.25, 0.5625, 0.25, 0.5625, 0.3333, 0.5625, 0.3333, 0.5, 0.3333, 0.5625, 0.3333, 0.5625, 0.3333, 0.5, 0.3333, 0.5625, 0.25, 0.5625, 0.25, 0.5625, 0.3333, 0.5625, 0.25, 0.5, 0.3333, 0.5, 0.3333, 0.5, 0.25, 0.5, 0.25, 0.5625, 0.25, 0.5, 0.25, 0.5, 0.25, 0.5625, 0.25, 0.5, 0.3333, 0.5, 0.3333, 0.5, 0.25, 0.5, 0.25, 0.5625, 0.25, 0.5, 0.25, 0.5, 0.25, 0.5625, 0.3333, 0.5, 0.3333, 0.5625, 0.3333, 0.5625, 0.3333, 0.5, 0.25, 0.5625, 0.25, 0.5, 0.25, 0.5, 0.25, 0.5625, 0.3333, 0.5, 0.3333, 0.5625, 0.3333, 0.5625, 0.3333, 0.5, 0.3333, 0.5625, 0.25, 0.5625, 0.25, 0.5625, 0.3333, 0.5625, 0.25, 0.5, 0.3333, 0.5, 0.3333, 0.5, 0.25, 0.5, 0.3333, 0.5, 0.3333, 0.5625, 0.25, 0.5625, 0.25, 0.5, 0.3333, 0.5, 0.3333, 0.5625, 0.3333, 0.5625, 0.3333, 0.5, 0.3333, 0.5625, 0.25, 0.5625, 0.25, 0.5625, 0.3333, 0.5625, 0.25, 0.5, 0.3333, 0.5, 0.3333, 0.5, 0.25, 0.5])
me_cylinder_001.use_remesh_preserve_volume = False
me_cylinder_001.use_remesh_preserve_attributes = False
me_cylinder_001.use_mirror_vertex_groups = False
me_cylinder_001.update()

# ---- objects
ob_light = bpy.data.objects.new('Light', light_light)
ob_camera = bpy.data.objects.new('Camera', cam_camera)
ob_cylinder = bpy.data.objects.new('Cylinder', me_cylinder)
ob_cylinder_001 = bpy.data.objects.new('Cylinder.001', me_cylinder_001)

# ---- transforms, parenting, visibility, modifiers, constraints
ob_light.location = (4.076, 1.005, 5.904)
ob_light.rotation_euler = (0.6503, 0.05522, 1.866)
ob_light.lock_rotations_4d = False
ob_light.empty_display_type = 'ARROWS'
ob_light.color = (0.0, 0.0, 0.0, 0.0)
ob_light.lineart.crease_threshold = 0.0
ob_camera.location = (7.359, -6.926, 4.958)
ob_camera.rotation_euler = (1.109, 0.0, 0.8149)
ob_camera.lock_rotations_4d = False
ob_camera.empty_display_type = 'ARROWS'
ob_camera.color = (0.0, 0.0, 0.0, 0.0)
ob_camera.display_type = 'WIRE'
ob_camera.lineart.crease_threshold = 0.0
ob_cylinder.location = (0.0, 0.0, 0.0)
ob_cylinder.rotation_euler = (0.008685, 0.02112, -0.2537)
ob_cylinder.lineart.crease_threshold = 0.0
ob_cylinder_001.location = (0.1925, -0.0159, 1.339)
ob_cylinder_001.rotation_euler = (-0.2925, 0.8816, -0.3643)
ob_cylinder_001.lineart.crease_threshold = 0.0

# ---- collection membership
col_collection.objects.link(ob_light)
col_collection.objects.link(ob_camera)
col_collection.objects.link(ob_cylinder)
col_collection.objects.link(ob_cylinder_001)

# ---- scene / render settings (as saved in the file)
scene.camera = ob_camera
scene.frame_start = 1; scene.frame_end = 250; scene.frame_set(38)
scene.render.engine = 'BLENDER_EEVEE_NEXT'
scene.render.motion_blur_shutter = 1.0
scene.cycles.use_denoising = False
scene.cycles.samples = 128
scene.cycles.sampling_pattern = 'TABULATED_SOBOL'
scene.cycles.use_adaptive_sampling = False
scene.cycles.use_light_tree = False
scene.view_settings.view_transform = 'Filmic'
bpy.context.view_layer.update()
